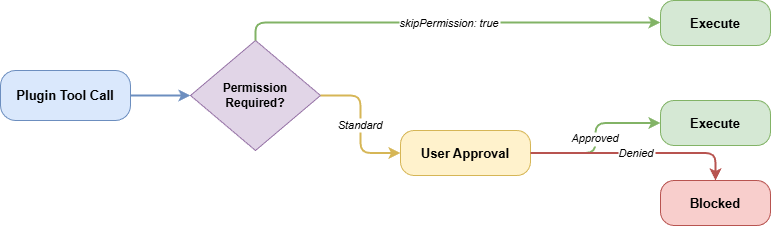

The diagram above was exported from draw.io. Its source (the exported page's mxGraphModel, read from the mxfile embedded in the PNG):
<mxGraphModel dx="527" dy="570" grid="1" gridSize="10" guides="1" tooltips="1" connect="1" arrows="1" fold="1" page="1" pageScale="1" pageWidth="900" pageHeight="300" math="0" shadow="0">
  <root>
    <mxCell id="0" />
    <mxCell id="1" parent="0" />
    <mxCell id="2" value="&lt;b&gt;Plugin Tool Call&lt;/b&gt;" style="rounded=1;whiteSpace=wrap;html=1;fillColor=#dae8fc;strokeColor=#6c8ebf;fontSize=13;arcSize=30;" parent="1" vertex="1">
      <mxGeometry x="20" y="100" width="130" height="50" as="geometry" />
    </mxCell>
    <mxCell id="3" value="&lt;b&gt;Permission&lt;br&gt;Required?&lt;/b&gt;" style="rhombus;whiteSpace=wrap;html=1;fillColor=#e1d5e7;strokeColor=#9673a6;fontSize=12;" parent="1" vertex="1">
      <mxGeometry x="210" y="70" width="130" height="110" as="geometry" />
    </mxCell>
    <mxCell id="4" value="&lt;b&gt;Execute&lt;/b&gt;" style="rounded=1;whiteSpace=wrap;html=1;fillColor=#d5e8d4;strokeColor=#82b366;fontSize=13;arcSize=30;" parent="1" vertex="1">
      <mxGeometry x="680" y="30" width="110" height="45" as="geometry" />
    </mxCell>
    <mxCell id="5" value="&lt;b&gt;User Approval&lt;/b&gt;" style="rounded=1;whiteSpace=wrap;html=1;fillColor=#fff2cc;strokeColor=#d6b656;fontSize=13;arcSize=30;" parent="1" vertex="1">
      <mxGeometry x="420" y="160" width="130" height="45" as="geometry" />
    </mxCell>
    <mxCell id="6" value="&lt;b&gt;Execute&lt;/b&gt;" style="rounded=1;whiteSpace=wrap;html=1;fillColor=#d5e8d4;strokeColor=#82b366;fontSize=13;arcSize=30;" parent="1" vertex="1">
      <mxGeometry x="680" y="130" width="110" height="45" as="geometry" />
    </mxCell>
    <mxCell id="7" value="&lt;b&gt;Blocked&lt;/b&gt;" style="rounded=1;whiteSpace=wrap;html=1;fillColor=#f8cecc;strokeColor=#b85450;fontSize=13;arcSize=30;" parent="1" vertex="1">
      <mxGeometry x="680" y="210" width="110" height="45" as="geometry" />
    </mxCell>
    <mxCell id="10" style="edgeStyle=orthogonalEdgeStyle;rounded=1;strokeColor=#6c8ebf;strokeWidth=2;" parent="1" source="2" target="3" edge="1">
      <mxGeometry relative="1" as="geometry" />
    </mxCell>
    <mxCell id="11" value="skipPermission: true" style="edgeStyle=orthogonalEdgeStyle;rounded=1;strokeColor=#82b366;strokeWidth=2;fontSize=11;fontStyle=2;" parent="1" source="3" target="4" edge="1">
      <mxGeometry relative="1" as="geometry">
        <Array as="points">
          <mxPoint x="275" y="52" />
          <mxPoint x="735" y="52" />
        </Array>
      </mxGeometry>
    </mxCell>
    <mxCell id="12" value="Standard" style="edgeStyle=orthogonalEdgeStyle;rounded=1;strokeColor=#d6b656;strokeWidth=2;fontSize=11;fontStyle=2;" parent="1" source="3" target="5" edge="1">
      <mxGeometry relative="1" as="geometry" />
    </mxCell>
    <mxCell id="13" value="Approved" style="edgeStyle=orthogonalEdgeStyle;rounded=1;strokeColor=#82b366;strokeWidth=2;fontSize=11;fontStyle=2;" parent="1" source="5" target="6" edge="1">
      <mxGeometry relative="1" as="geometry" />
    </mxCell>
    <mxCell id="14" value="Denied" style="edgeStyle=orthogonalEdgeStyle;rounded=1;strokeColor=#b85450;strokeWidth=2;fontSize=11;fontStyle=2;" parent="1" source="5" target="7" edge="1">
      <mxGeometry relative="1" as="geometry" />
    </mxCell>
  </root>
</mxGraphModel>